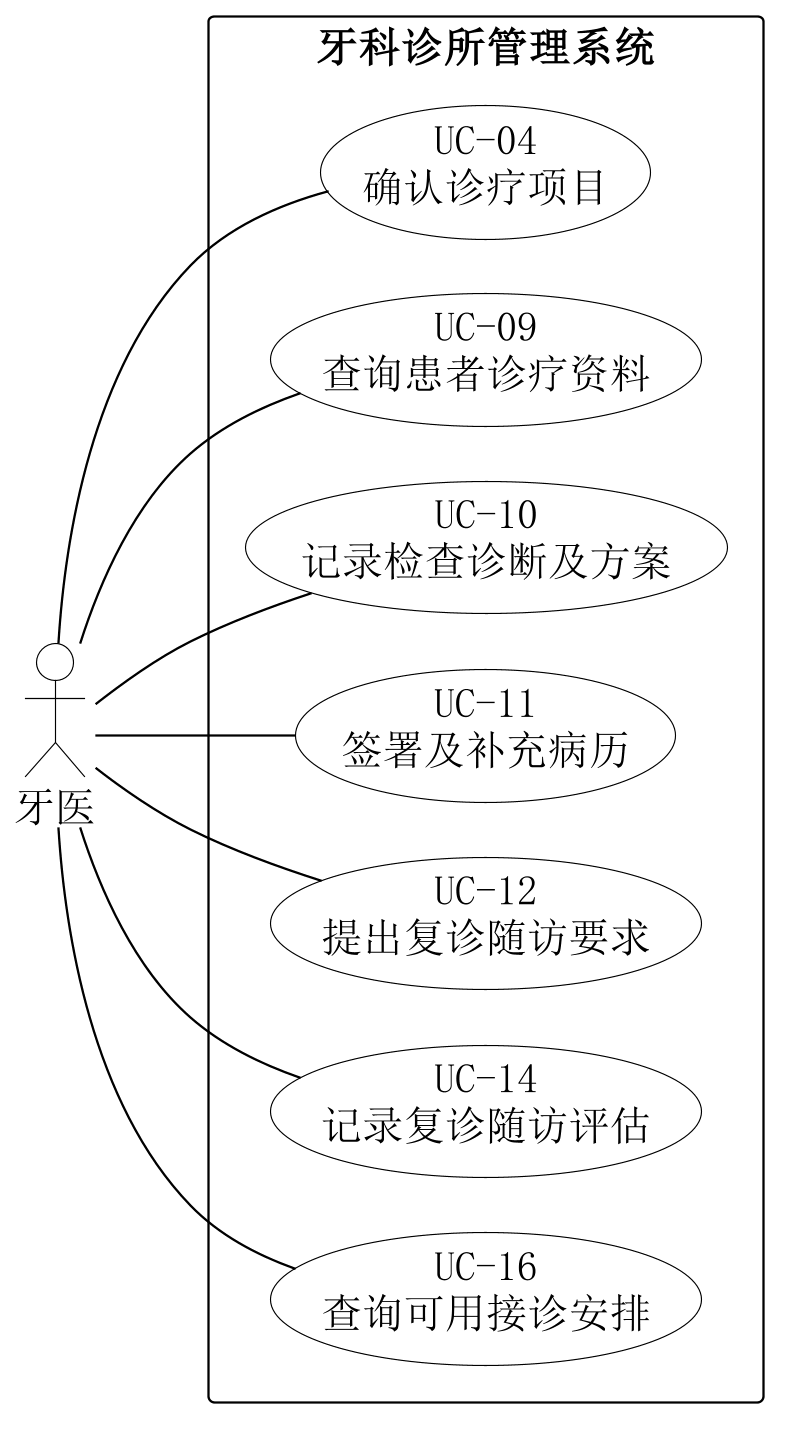

The diagram above was rendered by PlantUML. Its source (embedded in the PNG):
@startuml
skinparam backgroundColor white
skinparam shadowing false
skinparam defaultFontName SimSun
skinparam defaultFontSize 18
skinparam dpi 220
skinparam ArrowColor black
skinparam nodesep 24
skinparam ranksep 65
skinparam actor {
 BorderColor black
 BackgroundColor white
}
skinparam usecase {
 BorderColor black
 BackgroundColor white
}
skinparam rectangle {
 BorderColor black
 BackgroundColor white
}
left to right direction
actor "牙医" as A
rectangle "牙科诊所管理系统" {
 usecase "UC-04\n确认诊疗项目" as U4
 usecase "UC-09\n查询患者诊疗资料" as U9
 usecase "UC-10\n记录检查诊断及方案" as U10
 usecase "UC-11\n签署及补充病历" as U11
 usecase "UC-12\n提出复诊随访要求" as U12
 usecase "UC-14\n记录复诊随访评估" as U14
 usecase "UC-16\n查询可用接诊安排" as U16
}
A -- U4
A -- U9
A -- U10
A -- U11
A -- U12
A -- U14
A -- U16
U4 -[hidden]left-> U9
U9 -[hidden]left-> U10
U10 -[hidden]left-> U11
U11 -[hidden]left-> U12
U12 -[hidden]left-> U14
U14 -[hidden]left-> U16

@enduml